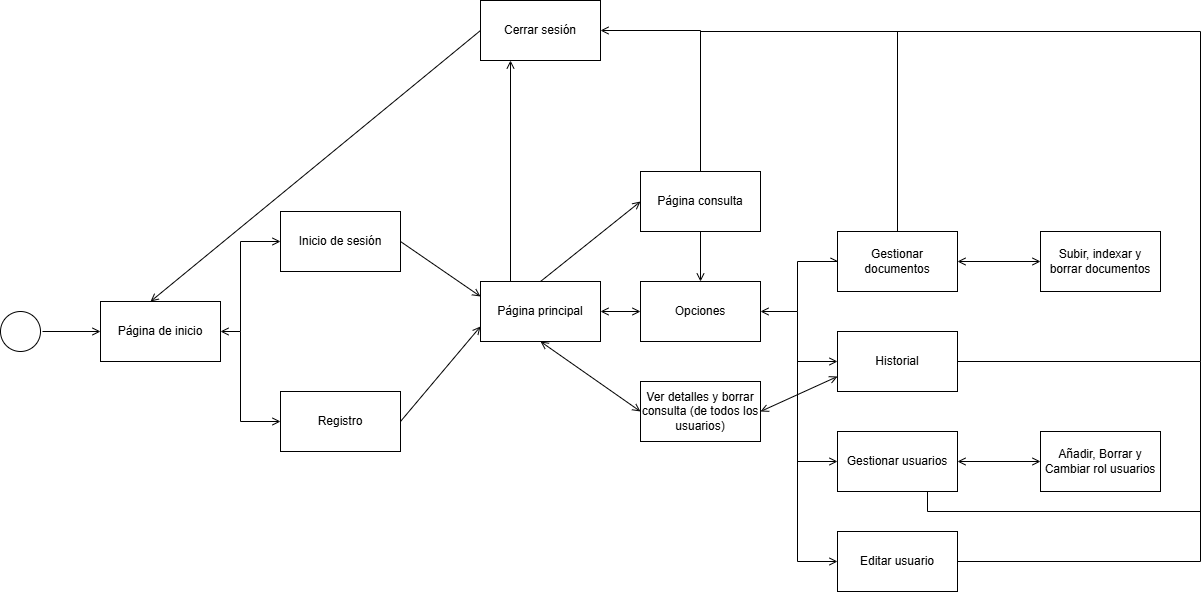

The diagram above was exported from draw.io. Its source (the exported page's mxGraphModel, read from the mxfile embedded in the PNG):
<mxGraphModel dx="1389" dy="2004" grid="1" gridSize="10" guides="1" tooltips="1" connect="1" arrows="1" fold="1" page="1" pageScale="1" pageWidth="827" pageHeight="1169" math="0" shadow="0">
  <root>
    <mxCell id="0" />
    <mxCell id="1" parent="0" />
    <mxCell id="W8i8UCBlh_USFHjkr1sy-1" parent="1" style="ellipse;whiteSpace=wrap;html=1;aspect=fixed;" value="" vertex="1">
      <mxGeometry height="40" width="40" y="240" as="geometry" />
    </mxCell>
    <mxCell id="W8i8UCBlh_USFHjkr1sy-2" edge="1" parent="1" style="endArrow=open;html=1;rounded=0;entryX=0;entryY=0.5;entryDx=0;entryDy=0;endFill=0;" target="W8i8UCBlh_USFHjkr1sy-3" value="">
      <mxGeometry height="50" relative="1" width="50" as="geometry">
        <mxPoint x="42" y="260" as="sourcePoint" />
        <mxPoint x="200" y="290" as="targetPoint" />
      </mxGeometry>
    </mxCell>
    <mxCell id="W8i8UCBlh_USFHjkr1sy-3" parent="1" style="rounded=0;whiteSpace=wrap;html=1;" value="Página de inicio" vertex="1">
      <mxGeometry height="60" width="120" x="100" y="230" as="geometry" />
    </mxCell>
    <mxCell id="W8i8UCBlh_USFHjkr1sy-4" parent="1" style="rounded=0;whiteSpace=wrap;html=1;" value="Inicio de sesión" vertex="1">
      <mxGeometry height="60" width="120" x="280" y="140" as="geometry" />
    </mxCell>
    <mxCell id="W8i8UCBlh_USFHjkr1sy-5" parent="1" style="rounded=0;whiteSpace=wrap;html=1;" value="Registro" vertex="1">
      <mxGeometry height="60" width="120" x="280" y="320" as="geometry" />
    </mxCell>
    <mxCell id="W8i8UCBlh_USFHjkr1sy-6" edge="1" parent="1" source="W8i8UCBlh_USFHjkr1sy-3" style="endArrow=open;html=1;rounded=0;entryX=0;entryY=0.5;entryDx=0;entryDy=0;exitX=1;exitY=0.5;exitDx=0;exitDy=0;endFill=0;startArrow=open;startFill=0;" target="W8i8UCBlh_USFHjkr1sy-4" value="">
      <mxGeometry height="50" relative="1" width="50" as="geometry">
        <Array as="points">
          <mxPoint x="240" y="260" />
          <mxPoint x="240" y="170" />
        </Array>
        <mxPoint x="240" y="340" as="sourcePoint" />
        <mxPoint x="290" y="290" as="targetPoint" />
      </mxGeometry>
    </mxCell>
    <mxCell id="W8i8UCBlh_USFHjkr1sy-7" edge="1" parent="1" style="endArrow=open;html=1;rounded=0;entryX=0;entryY=0.5;entryDx=0;entryDy=0;endFill=0;" target="W8i8UCBlh_USFHjkr1sy-5" value="">
      <mxGeometry height="50" relative="1" width="50" as="geometry">
        <Array as="points">
          <mxPoint x="240" y="350" />
        </Array>
        <mxPoint x="240" y="260" as="sourcePoint" />
        <mxPoint x="290" y="290" as="targetPoint" />
      </mxGeometry>
    </mxCell>
    <mxCell id="W8i8UCBlh_USFHjkr1sy-8" parent="1" style="rounded=0;whiteSpace=wrap;html=1;" value="Página principal" vertex="1">
      <mxGeometry height="60" width="120" x="480" y="210" as="geometry" />
    </mxCell>
    <mxCell id="W8i8UCBlh_USFHjkr1sy-9" edge="1" parent="1" source="W8i8UCBlh_USFHjkr1sy-4" style="endArrow=open;html=1;rounded=0;exitX=1;exitY=0.5;exitDx=0;exitDy=0;entryX=0;entryY=0.25;entryDx=0;entryDy=0;endFill=0;" target="W8i8UCBlh_USFHjkr1sy-8" value="">
      <mxGeometry height="50" relative="1" width="50" as="geometry">
        <mxPoint x="410" y="320" as="sourcePoint" />
        <mxPoint x="460" y="270" as="targetPoint" />
      </mxGeometry>
    </mxCell>
    <mxCell id="W8i8UCBlh_USFHjkr1sy-10" edge="1" parent="1" source="W8i8UCBlh_USFHjkr1sy-5" style="endArrow=open;html=1;rounded=0;exitX=1;exitY=0.5;exitDx=0;exitDy=0;entryX=0;entryY=0.75;entryDx=0;entryDy=0;endFill=0;" target="W8i8UCBlh_USFHjkr1sy-8" value="">
      <mxGeometry height="50" relative="1" width="50" as="geometry">
        <mxPoint x="410" y="320" as="sourcePoint" />
        <mxPoint x="460" y="270" as="targetPoint" />
      </mxGeometry>
    </mxCell>
    <mxCell id="W8i8UCBlh_USFHjkr1sy-12" parent="1" style="rounded=0;whiteSpace=wrap;html=1;" value="Página consulta" vertex="1">
      <mxGeometry height="60" width="120" x="640" y="100" as="geometry" />
    </mxCell>
    <mxCell id="W8i8UCBlh_USFHjkr1sy-13" parent="1" style="rounded=0;whiteSpace=wrap;html=1;" value="Gestionar documentos&lt;span style=&quot;color: rgba(0, 0, 0, 0); font-family: monospace; font-size: 0px; text-align: start; text-wrap-mode: nowrap;&quot;&gt;%3CmxGraphModel%3E%3Croot%3E%3CmxCell%20id%3D%220%22%2F%3E%3CmxCell%20id%3D%221%22%20parent%3D%220%22%2F%3E%3CmxCell%20id%3D%222%22%20parent%3D%221%22%20style%3D%22rounded%3D0%3BwhiteSpace%3Dwrap%3Bhtml%3D1%3B%22%20value%3D%22Inicio%20de%20sesi%C3%B3n%22%20vertex%3D%221%22%3E%3CmxGeometry%20height%3D%2260%22%20width%3D%22120%22%20x%3D%22280%22%20y%3D%22140%22%20as%3D%22geometry%22%2F%3E%3C%2FmxCell%3E%3C%2Froot%3E%3C%2FmxGraphModel%3E&lt;/span&gt;" vertex="1">
      <mxGeometry height="60" width="120" x="837" y="160" as="geometry" />
    </mxCell>
    <mxCell id="W8i8UCBlh_USFHjkr1sy-15" parent="1" style="rounded=0;whiteSpace=wrap;html=1;" value="Gestionar usuarios" vertex="1">
      <mxGeometry height="60" width="120" x="837" y="360" as="geometry" />
    </mxCell>
    <mxCell id="W8i8UCBlh_USFHjkr1sy-16" parent="1" style="rounded=0;whiteSpace=wrap;html=1;" value="Editar usuario" vertex="1">
      <mxGeometry height="60" width="120" x="837" y="460" as="geometry" />
    </mxCell>
    <mxCell id="W8i8UCBlh_USFHjkr1sy-17" edge="1" parent="1" source="W8i8UCBlh_USFHjkr1sy-38" style="endArrow=openAsync;html=1;rounded=0;exitX=1;exitY=0.5;exitDx=0;exitDy=0;endFill=0;startArrow=open;startFill=0;entryX=0;entryY=0.5;entryDx=0;entryDy=0;" target="W8i8UCBlh_USFHjkr1sy-13" value="">
      <mxGeometry height="50" relative="1" width="50" as="geometry">
        <Array as="points">
          <mxPoint x="797" y="240" />
          <mxPoint x="797" y="190" />
        </Array>
        <mxPoint x="757" y="240" as="sourcePoint" />
        <mxPoint x="830" y="140" as="targetPoint" />
      </mxGeometry>
    </mxCell>
    <mxCell id="W8i8UCBlh_USFHjkr1sy-19" edge="1" parent="1" style="endArrow=open;html=1;rounded=0;entryX=0;entryY=0.5;entryDx=0;entryDy=0;endFill=0;" target="W8i8UCBlh_USFHjkr1sy-16" value="">
      <mxGeometry height="50" relative="1" width="50" as="geometry">
        <Array as="points">
          <mxPoint x="797" y="490" />
        </Array>
        <mxPoint x="797" y="240" as="sourcePoint" />
        <mxPoint x="877" y="260" as="targetPoint" />
      </mxGeometry>
    </mxCell>
    <mxCell id="W8i8UCBlh_USFHjkr1sy-20" edge="1" parent="1" style="endArrow=open;html=1;rounded=0;entryX=0;entryY=0.5;entryDx=0;entryDy=0;endFill=0;" target="W8i8UCBlh_USFHjkr1sy-14" value="">
      <mxGeometry height="50" relative="1" width="50" as="geometry">
        <mxPoint x="797" y="290" as="sourcePoint" />
        <mxPoint x="877" y="260" as="targetPoint" />
      </mxGeometry>
    </mxCell>
    <mxCell id="W8i8UCBlh_USFHjkr1sy-21" edge="1" parent="1" style="endArrow=open;html=1;rounded=0;entryX=0;entryY=0.5;entryDx=0;entryDy=0;endFill=0;" target="W8i8UCBlh_USFHjkr1sy-15" value="">
      <mxGeometry height="50" relative="1" width="50" as="geometry">
        <mxPoint x="797" y="390" as="sourcePoint" />
        <mxPoint x="797" y="400" as="targetPoint" />
      </mxGeometry>
    </mxCell>
    <mxCell id="W8i8UCBlh_USFHjkr1sy-26" parent="1" style="rounded=0;whiteSpace=wrap;html=1;" value="Añadir, Borrar y Cambiar rol usuarios" vertex="1">
      <mxGeometry height="60" width="120" x="1040" y="360" as="geometry" />
    </mxCell>
    <mxCell id="W8i8UCBlh_USFHjkr1sy-30" edge="1" parent="1" source="W8i8UCBlh_USFHjkr1sy-26" style="endArrow=open;startArrow=open;html=1;rounded=0;entryX=1;entryY=0.5;entryDx=0;entryDy=0;exitX=0;exitY=0.5;exitDx=0;exitDy=0;startFill=0;endFill=0;" target="W8i8UCBlh_USFHjkr1sy-15" value="">
      <mxGeometry height="50" relative="1" width="50" as="geometry">
        <mxPoint x="927" y="520" as="sourcePoint" />
        <mxPoint x="977" y="470" as="targetPoint" />
      </mxGeometry>
    </mxCell>
    <mxCell id="W8i8UCBlh_USFHjkr1sy-31" parent="1" style="rounded=0;whiteSpace=wrap;html=1;" value="Subir, indexar y borrar documentos" vertex="1">
      <mxGeometry height="60" width="120" x="1040" y="160" as="geometry" />
    </mxCell>
    <mxCell id="W8i8UCBlh_USFHjkr1sy-32" edge="1" parent="1" source="W8i8UCBlh_USFHjkr1sy-13" style="endArrow=open;startArrow=open;html=1;rounded=0;entryX=0;entryY=0.5;entryDx=0;entryDy=0;startFill=0;endFill=0;exitX=1;exitY=0.5;exitDx=0;exitDy=0;" target="W8i8UCBlh_USFHjkr1sy-31" value="">
      <mxGeometry height="50" relative="1" width="50" as="geometry">
        <mxPoint x="897" y="160" as="sourcePoint" />
        <mxPoint x="897" y="450" as="targetPoint" />
      </mxGeometry>
    </mxCell>
    <mxCell id="W8i8UCBlh_USFHjkr1sy-33" parent="1" style="rounded=0;whiteSpace=wrap;html=1;" value="Ver detalles y borrar consulta (de todos los usuarios)" vertex="1">
      <mxGeometry height="60" width="120" x="640" y="310" as="geometry" />
    </mxCell>
    <mxCell id="W8i8UCBlh_USFHjkr1sy-36" edge="1" parent="1" source="W8i8UCBlh_USFHjkr1sy-33" style="endArrow=open;startArrow=open;html=1;rounded=0;startFill=0;endFill=0;entryX=0.5;entryY=1;entryDx=0;entryDy=0;exitX=0;exitY=0.5;exitDx=0;exitDy=0;" target="W8i8UCBlh_USFHjkr1sy-8" value="">
      <mxGeometry height="50" relative="1" width="50" as="geometry">
        <mxPoint x="590" y="320" as="sourcePoint" />
        <mxPoint x="640" y="270" as="targetPoint" />
      </mxGeometry>
    </mxCell>
    <mxCell id="W8i8UCBlh_USFHjkr1sy-37" edge="1" parent="1" source="W8i8UCBlh_USFHjkr1sy-33" style="endArrow=open;startArrow=open;html=1;rounded=0;startFill=0;endFill=0;entryX=0;entryY=0.75;entryDx=0;entryDy=0;exitX=1;exitY=0.5;exitDx=0;exitDy=0;" target="W8i8UCBlh_USFHjkr1sy-14" value="">
      <mxGeometry height="50" relative="1" width="50" as="geometry">
        <mxPoint x="757" y="355" as="sourcePoint" />
        <mxPoint x="687" y="280" as="targetPoint" />
      </mxGeometry>
    </mxCell>
    <mxCell id="W8i8UCBlh_USFHjkr1sy-38" parent="1" style="rounded=0;whiteSpace=wrap;html=1;" value="Opciones" vertex="1">
      <mxGeometry height="60" width="120" x="640" y="210" as="geometry" />
    </mxCell>
    <mxCell id="W8i8UCBlh_USFHjkr1sy-39" edge="1" parent="1" source="W8i8UCBlh_USFHjkr1sy-8" style="endArrow=open;startArrow=open;html=1;rounded=0;startFill=0;endFill=0;entryX=0;entryY=0.5;entryDx=0;entryDy=0;exitX=1;exitY=0.5;exitDx=0;exitDy=0;" target="W8i8UCBlh_USFHjkr1sy-38" value="">
      <mxGeometry height="50" relative="1" width="50" as="geometry">
        <mxPoint x="770" y="390" as="sourcePoint" />
        <mxPoint x="850" y="340" as="targetPoint" />
      </mxGeometry>
    </mxCell>
    <mxCell id="W8i8UCBlh_USFHjkr1sy-41" edge="1" parent="1" source="W8i8UCBlh_USFHjkr1sy-8" style="endArrow=open;html=1;rounded=0;exitX=0.5;exitY=0;exitDx=0;exitDy=0;entryX=0;entryY=0.5;entryDx=0;entryDy=0;endFill=0;" target="W8i8UCBlh_USFHjkr1sy-12" value="">
      <mxGeometry height="50" relative="1" width="50" as="geometry">
        <mxPoint x="810" y="230" as="sourcePoint" />
        <mxPoint x="860" y="180" as="targetPoint" />
      </mxGeometry>
    </mxCell>
    <mxCell id="W8i8UCBlh_USFHjkr1sy-42" edge="1" parent="1" source="W8i8UCBlh_USFHjkr1sy-12" style="endArrow=open;html=1;rounded=0;exitX=0.5;exitY=1;exitDx=0;exitDy=0;entryX=0.5;entryY=0;entryDx=0;entryDy=0;endFill=0;" target="W8i8UCBlh_USFHjkr1sy-38" value="">
      <mxGeometry height="50" relative="1" width="50" as="geometry">
        <mxPoint x="810" y="230" as="sourcePoint" />
        <mxPoint x="860" y="180" as="targetPoint" />
      </mxGeometry>
    </mxCell>
    <mxCell id="W8i8UCBlh_USFHjkr1sy-43" parent="1" style="rounded=0;whiteSpace=wrap;html=1;" value="Cerrar sesión" vertex="1">
      <mxGeometry height="60" width="120" x="480" y="-71" as="geometry" />
    </mxCell>
    <mxCell id="W8i8UCBlh_USFHjkr1sy-45" edge="1" parent="1" source="W8i8UCBlh_USFHjkr1sy-8" style="endArrow=open;html=1;rounded=0;endFill=0;exitX=0.25;exitY=0;exitDx=0;exitDy=0;entryX=0.25;entryY=1;entryDx=0;entryDy=0;" target="W8i8UCBlh_USFHjkr1sy-43" value="">
      <mxGeometry height="50" relative="1" width="50" as="geometry">
        <mxPoint x="620" y="40" as="sourcePoint" />
        <mxPoint x="670" y="-10" as="targetPoint" />
      </mxGeometry>
    </mxCell>
    <mxCell id="W8i8UCBlh_USFHjkr1sy-46" edge="1" parent="1" source="W8i8UCBlh_USFHjkr1sy-12" style="endArrow=open;html=1;rounded=0;entryX=1;entryY=0.5;entryDx=0;entryDy=0;exitX=0.5;exitY=0;exitDx=0;exitDy=0;endFill=0;" target="W8i8UCBlh_USFHjkr1sy-43" value="">
      <mxGeometry height="50" relative="1" width="50" as="geometry">
        <Array as="points">
          <mxPoint x="700" y="-41" />
        </Array>
        <mxPoint x="620" y="220" as="sourcePoint" />
        <mxPoint x="670" y="170" as="targetPoint" />
      </mxGeometry>
    </mxCell>
    <mxCell id="W8i8UCBlh_USFHjkr1sy-47" edge="1" parent="1" source="W8i8UCBlh_USFHjkr1sy-13" style="endArrow=none;html=1;rounded=0;exitX=0.5;exitY=0;exitDx=0;exitDy=0;endFill=0;" value="">
      <mxGeometry height="50" relative="1" width="50" as="geometry">
        <Array as="points">
          <mxPoint x="897" y="-40" />
        </Array>
        <mxPoint x="872" y="100" as="sourcePoint" />
        <mxPoint x="700" y="-40" as="targetPoint" />
      </mxGeometry>
    </mxCell>
    <mxCell id="W8i8UCBlh_USFHjkr1sy-48" edge="1" parent="1" source="W8i8UCBlh_USFHjkr1sy-14" style="endArrow=none;html=1;rounded=0;exitX=1;exitY=0.5;exitDx=0;exitDy=0;" value="">
      <mxGeometry height="50" relative="1" width="50" as="geometry">
        <Array as="points">
          <mxPoint x="1200" y="290" />
          <mxPoint x="1200" y="-40" />
        </Array>
        <mxPoint x="810" y="320" as="sourcePoint" />
        <mxPoint x="700" y="-40" as="targetPoint" />
      </mxGeometry>
    </mxCell>
    <mxCell id="W8i8UCBlh_USFHjkr1sy-49" edge="1" parent="1" source="W8i8UCBlh_USFHjkr1sy-14" style="endArrow=none;html=1;rounded=0;" value="">
      <mxGeometry height="50" relative="1" width="50" as="geometry">
        <mxPoint x="810" y="340" as="sourcePoint" />
        <mxPoint x="860" y="290" as="targetPoint" />
      </mxGeometry>
    </mxCell>
    <mxCell id="W8i8UCBlh_USFHjkr1sy-50" edge="1" parent="1" source="W8i8UCBlh_USFHjkr1sy-16" style="endArrow=none;html=1;rounded=0;exitX=1;exitY=0.5;exitDx=0;exitDy=0;" value="">
      <mxGeometry height="50" relative="1" width="50" as="geometry">
        <Array as="points">
          <mxPoint x="1200" y="490" />
        </Array>
        <mxPoint x="810" y="340" as="sourcePoint" />
        <mxPoint x="1200" y="290" as="targetPoint" />
      </mxGeometry>
    </mxCell>
    <mxCell id="W8i8UCBlh_USFHjkr1sy-14" parent="1" style="rounded=0;whiteSpace=wrap;html=1;" value="Historial" vertex="1">
      <mxGeometry height="60" width="120" x="837" y="260" as="geometry" />
    </mxCell>
    <mxCell id="W8i8UCBlh_USFHjkr1sy-51" edge="1" parent="1" source="W8i8UCBlh_USFHjkr1sy-15" style="endArrow=none;html=1;rounded=0;exitX=0.75;exitY=1;exitDx=0;exitDy=0;" value="">
      <mxGeometry height="50" relative="1" width="50" as="geometry">
        <Array as="points">
          <mxPoint x="927" y="440" />
        </Array>
        <mxPoint x="810" y="340" as="sourcePoint" />
        <mxPoint x="1200" y="440" as="targetPoint" />
      </mxGeometry>
    </mxCell>
    <mxCell id="W8i8UCBlh_USFHjkr1sy-52" edge="1" parent="1" source="W8i8UCBlh_USFHjkr1sy-43" style="endArrow=open;html=1;rounded=0;exitX=0;exitY=0.5;exitDx=0;exitDy=0;entryX=0.417;entryY=0;entryDx=0;entryDy=0;entryPerimeter=0;endFill=0;" target="W8i8UCBlh_USFHjkr1sy-3" value="">
      <mxGeometry height="50" relative="1" width="50" as="geometry">
        <mxPoint x="570" y="160" as="sourcePoint" />
        <mxPoint x="620" y="110" as="targetPoint" />
      </mxGeometry>
    </mxCell>
  </root>
</mxGraphModel>